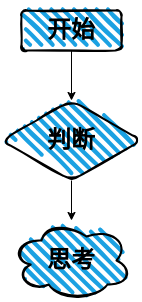

The diagram above was exported from draw.io. Its source (the exported page's mxGraphModel, read from the mxfile embedded in the PNG):
<mxGraphModel dx="794" dy="453" grid="0" gridSize="10" guides="1" tooltips="1" connect="1" arrows="1" fold="1" page="1" pageScale="1" pageWidth="1169" pageHeight="827" background="none" math="0" shadow="0">
  <root>
    <mxCell id="0" />
    <mxCell id="1" parent="0" />
    <mxCell id="FoHjIqHdOiX96iBgjYCt-9" value="" style="edgeStyle=orthogonalEdgeStyle;rounded=0;orthogonalLoop=1;jettySize=auto;html=1;" edge="1" parent="1" source="FoHjIqHdOiX96iBgjYCt-6" target="FoHjIqHdOiX96iBgjYCt-8">
      <mxGeometry relative="1" as="geometry" />
    </mxCell>
    <mxCell id="FoHjIqHdOiX96iBgjYCt-6" value="&lt;h1&gt;开始&lt;/h1&gt;" style="rounded=1;whiteSpace=wrap;html=1;strokeWidth=2;fillWeight=4;hachureGap=8;hachureAngle=45;fillColor=#1ba1e2;sketch=1;" vertex="1" parent="1">
      <mxGeometry x="360" y="50" width="100" height="40" as="geometry" />
    </mxCell>
    <mxCell id="FoHjIqHdOiX96iBgjYCt-11" value="" style="edgeStyle=orthogonalEdgeStyle;rounded=0;orthogonalLoop=1;jettySize=auto;html=1;" edge="1" parent="1" source="FoHjIqHdOiX96iBgjYCt-8" target="FoHjIqHdOiX96iBgjYCt-10">
      <mxGeometry relative="1" as="geometry" />
    </mxCell>
    <mxCell id="FoHjIqHdOiX96iBgjYCt-8" value="&lt;h1&gt;判断&lt;/h1&gt;" style="rhombus;whiteSpace=wrap;html=1;fillColor=#1ba1e2;rounded=1;strokeWidth=2;fillWeight=4;hachureGap=8;hachureAngle=45;sketch=1;" vertex="1" parent="1">
      <mxGeometry x="340" y="140" width="140" height="80" as="geometry" />
    </mxCell>
    <mxCell id="FoHjIqHdOiX96iBgjYCt-10" value="&lt;h1&gt;思考&lt;/h1&gt;" style="ellipse;shape=cloud;whiteSpace=wrap;html=1;fillColor=#1ba1e2;rounded=1;strokeWidth=2;fillWeight=4;hachureGap=8;hachureAngle=45;sketch=1;" vertex="1" parent="1">
      <mxGeometry x="350" y="260" width="120" height="80" as="geometry" />
    </mxCell>
  </root>
</mxGraphModel>